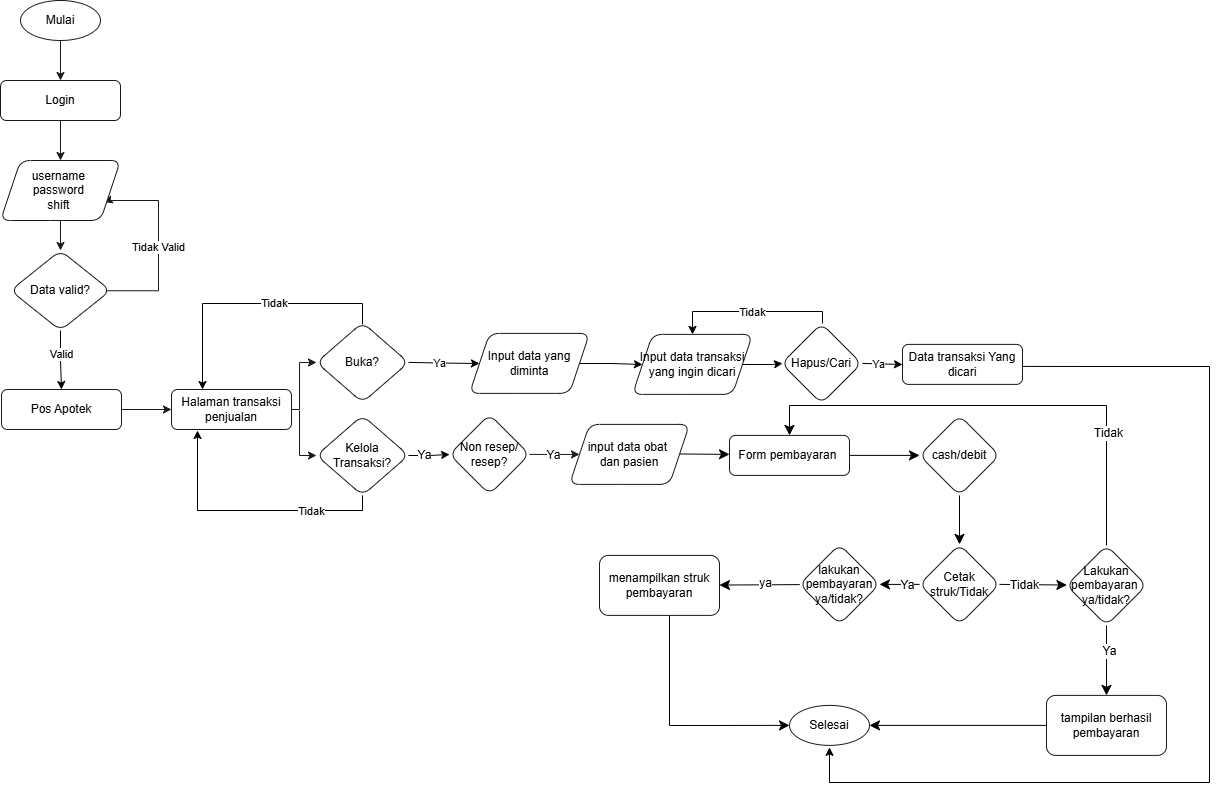

The diagram above was exported from draw.io. Its source (the exported page's mxGraphModel, read from the mxfile embedded in the PNG):
<mxGraphModel dx="3158" dy="2450" grid="1" gridSize="10" guides="1" tooltips="1" connect="1" arrows="1" fold="1" page="1" pageScale="1" pageWidth="850" pageHeight="1100" math="0" shadow="0">
  <root>
    <mxCell id="0" />
    <mxCell id="1" parent="0" />
    <mxCell id="XSTD3uhMQORma1-upmPj-1" value="" style="edgeStyle=orthogonalEdgeStyle;rounded=0;orthogonalLoop=1;jettySize=auto;html=1;strokeColor=#1A1A1A;" edge="1" parent="1" source="XSTD3uhMQORma1-upmPj-2" target="XSTD3uhMQORma1-upmPj-4">
      <mxGeometry relative="1" as="geometry" />
    </mxCell>
    <mxCell id="XSTD3uhMQORma1-upmPj-2" value="Pos Apotek" style="rounded=1;whiteSpace=wrap;html=1;fontSize=12;glass=0;strokeWidth=1;shadow=0;strokeColor=#1A1A1A;" vertex="1" parent="1">
      <mxGeometry x="112" y="-701" width="120" height="40" as="geometry" />
    </mxCell>
    <mxCell id="XSTD3uhMQORma1-upmPj-3" value="" style="edgeStyle=orthogonalEdgeStyle;rounded=0;orthogonalLoop=1;jettySize=auto;html=1;strokeColor=#1A1A1A;entryX=0;entryY=0.5;entryDx=0;entryDy=0;" edge="1" parent="1" source="XSTD3uhMQORma1-upmPj-4" target="XSTD3uhMQORma1-upmPj-48">
      <mxGeometry relative="1" as="geometry">
        <mxPoint x="432" y="-681" as="targetPoint" />
        <Array as="points">
          <mxPoint x="410" y="-681" />
          <mxPoint x="410" y="-728" />
        </Array>
      </mxGeometry>
    </mxCell>
    <mxCell id="XSTD3uhMQORma1-upmPj-4" value="Halaman transaksi penjualan" style="rounded=1;whiteSpace=wrap;html=1;fontSize=12;glass=0;strokeWidth=1;shadow=0;strokeColor=#1A1A1A;" vertex="1" parent="1">
      <mxGeometry x="282" y="-701" width="120" height="40" as="geometry" />
    </mxCell>
    <mxCell id="XSTD3uhMQORma1-upmPj-5" value="" style="edgeStyle=orthogonalEdgeStyle;rounded=0;orthogonalLoop=1;jettySize=auto;html=1;strokeColor=#1A1A1A;exitX=1;exitY=0.5;exitDx=0;exitDy=0;" edge="1" parent="1" source="XSTD3uhMQORma1-upmPj-30">
      <mxGeometry relative="1" as="geometry">
        <mxPoint x="690" y="-636.11" as="targetPoint" />
        <mxPoint x="660.9803921568628" y="-636.0511764705881" as="sourcePoint" />
      </mxGeometry>
    </mxCell>
    <mxCell id="XSTD3uhMQORma1-upmPj-6" value="Ya" style="edgeLabel;html=1;align=center;verticalAlign=middle;resizable=0;points=[];fontSize=12;" connectable="0" vertex="1" parent="XSTD3uhMQORma1-upmPj-5">
      <mxGeometry x="-0.0922" relative="1" as="geometry">
        <mxPoint as="offset" />
      </mxGeometry>
    </mxCell>
    <mxCell id="XSTD3uhMQORma1-upmPj-7" value="" style="edgeStyle=none;curved=1;rounded=0;orthogonalLoop=1;jettySize=auto;html=1;fontSize=12;startSize=8;endSize=8;" edge="1" parent="1">
      <mxGeometry relative="1" as="geometry">
        <mxPoint x="786.7772828507796" y="-636.5618485523387" as="sourcePoint" />
        <mxPoint x="840" y="-636.11" as="targetPoint" />
      </mxGeometry>
    </mxCell>
    <mxCell id="XSTD3uhMQORma1-upmPj-8" value="" style="edgeStyle=orthogonalEdgeStyle;rounded=0;orthogonalLoop=1;jettySize=auto;html=1;strokeColor=#1A1A1A;" edge="1" parent="1" source="XSTD3uhMQORma1-upmPj-9" target="XSTD3uhMQORma1-upmPj-15">
      <mxGeometry relative="1" as="geometry" />
    </mxCell>
    <mxCell id="XSTD3uhMQORma1-upmPj-9" value="Login" style="rounded=1;whiteSpace=wrap;html=1;fontSize=12;glass=0;strokeWidth=1;shadow=0;strokeColor=#1A1A1A;" vertex="1" parent="1">
      <mxGeometry x="111" y="-1010" width="120" height="40" as="geometry" />
    </mxCell>
    <mxCell id="XSTD3uhMQORma1-upmPj-10" style="edgeStyle=orthogonalEdgeStyle;rounded=0;orthogonalLoop=1;jettySize=auto;html=1;exitX=0.962;exitY=0.503;exitDx=0;exitDy=0;exitPerimeter=0;entryX=1;entryY=0.75;entryDx=0;entryDy=0;strokeColor=#1A1A1A;" edge="1" parent="1">
      <mxGeometry relative="1" as="geometry">
        <mxPoint x="214.57384615384626" y="-888.4615384615386" as="targetPoint" />
        <mxPoint x="214.62000000000012" y="-799.76" as="sourcePoint" />
        <Array as="points">
          <mxPoint x="269" y="-800" />
          <mxPoint x="269" y="-890" />
          <mxPoint x="219" y="-890" />
          <mxPoint x="219" y="-889" />
        </Array>
      </mxGeometry>
    </mxCell>
    <mxCell id="XSTD3uhMQORma1-upmPj-11" value="Tidak Valid" style="edgeLabel;html=1;align=center;verticalAlign=middle;resizable=0;points=[];strokeColor=#1A1A1A;" connectable="0" vertex="1" parent="XSTD3uhMQORma1-upmPj-10">
      <mxGeometry x="0.018" y="1" relative="1" as="geometry">
        <mxPoint y="4" as="offset" />
      </mxGeometry>
    </mxCell>
    <mxCell id="XSTD3uhMQORma1-upmPj-12" value="" style="edgeStyle=orthogonalEdgeStyle;rounded=0;orthogonalLoop=1;jettySize=auto;html=1;entryX=0.5;entryY=0;entryDx=0;entryDy=0;strokeColor=#1A1A1A;" edge="1" parent="1" source="XSTD3uhMQORma1-upmPj-13" target="XSTD3uhMQORma1-upmPj-9">
      <mxGeometry relative="1" as="geometry">
        <mxPoint x="171" y="-1010" as="targetPoint" />
      </mxGeometry>
    </mxCell>
    <mxCell id="XSTD3uhMQORma1-upmPj-13" value="Mulai" style="ellipse;whiteSpace=wrap;html=1;strokeColor=#1A1A1A;" vertex="1" parent="1">
      <mxGeometry x="131" y="-1090" width="80" height="40" as="geometry" />
    </mxCell>
    <mxCell id="XSTD3uhMQORma1-upmPj-14" value="" style="edgeStyle=orthogonalEdgeStyle;rounded=0;orthogonalLoop=1;jettySize=auto;html=1;strokeColor=#1A1A1A;" edge="1" parent="1" source="XSTD3uhMQORma1-upmPj-15" target="XSTD3uhMQORma1-upmPj-18">
      <mxGeometry relative="1" as="geometry" />
    </mxCell>
    <mxCell id="XSTD3uhMQORma1-upmPj-15" value="&lt;br&gt;&lt;div&gt;username&amp;nbsp;&lt;div&gt;password&amp;nbsp;&lt;/div&gt;&lt;div&gt;shift&amp;nbsp;&lt;/div&gt;&lt;br&gt;&lt;/div&gt;" style="shape=parallelogram;perimeter=parallelogramPerimeter;whiteSpace=wrap;html=1;fixedSize=1;rounded=1;glass=0;strokeWidth=1;shadow=0;strokeColor=#1A1A1A;" vertex="1" parent="1">
      <mxGeometry x="111" y="-930" width="120" height="60" as="geometry" />
    </mxCell>
    <mxCell id="XSTD3uhMQORma1-upmPj-16" value="" style="edgeStyle=orthogonalEdgeStyle;rounded=0;orthogonalLoop=1;jettySize=auto;html=1;" edge="1" parent="1" source="XSTD3uhMQORma1-upmPj-18" target="XSTD3uhMQORma1-upmPj-2">
      <mxGeometry relative="1" as="geometry" />
    </mxCell>
    <mxCell id="XSTD3uhMQORma1-upmPj-17" value="Valid" style="edgeLabel;html=1;align=center;verticalAlign=middle;resizable=0;points=[];" connectable="0" vertex="1" parent="XSTD3uhMQORma1-upmPj-16">
      <mxGeometry x="-0.2413" relative="1" as="geometry">
        <mxPoint as="offset" />
      </mxGeometry>
    </mxCell>
    <mxCell id="XSTD3uhMQORma1-upmPj-18" value="Data valid?" style="rhombus;whiteSpace=wrap;html=1;rounded=1;glass=0;strokeWidth=1;shadow=0;strokeColor=#1A1A1A;" vertex="1" parent="1">
      <mxGeometry x="121" y="-840" width="100" height="80" as="geometry" />
    </mxCell>
    <mxCell id="XSTD3uhMQORma1-upmPj-19" value="Selesai" style="ellipse;whiteSpace=wrap;html=1;strokeColor=#1A1A1A;" vertex="1" parent="1">
      <mxGeometry x="900" y="-385.11" width="80" height="40" as="geometry" />
    </mxCell>
    <mxCell id="XSTD3uhMQORma1-upmPj-20" value="" style="edgeStyle=none;curved=1;rounded=0;orthogonalLoop=1;jettySize=auto;html=1;fontSize=12;startSize=8;endSize=8;" edge="1" parent="1" source="XSTD3uhMQORma1-upmPj-22" target="XSTD3uhMQORma1-upmPj-24">
      <mxGeometry relative="1" as="geometry" />
    </mxCell>
    <mxCell id="XSTD3uhMQORma1-upmPj-21" value="ya" style="edgeLabel;html=1;align=center;verticalAlign=middle;resizable=0;points=[];fontSize=12;" connectable="0" vertex="1" parent="XSTD3uhMQORma1-upmPj-20">
      <mxGeometry x="-0.0963" y="-3" relative="1" as="geometry">
        <mxPoint as="offset" />
      </mxGeometry>
    </mxCell>
    <mxCell id="XSTD3uhMQORma1-upmPj-22" value="lakukan pembayaran&lt;br&gt;ya/tidak?" style="rhombus;whiteSpace=wrap;html=1;strokeColor=#1A1A1A;rounded=1;glass=0;strokeWidth=1;shadow=0;" vertex="1" parent="1">
      <mxGeometry x="910" y="-546.11" width="80" height="80" as="geometry" />
    </mxCell>
    <mxCell id="XSTD3uhMQORma1-upmPj-23" value="" style="edgeStyle=orthogonalEdgeStyle;rounded=0;orthogonalLoop=1;jettySize=auto;html=1;fontSize=12;startSize=8;endSize=8;entryX=0;entryY=0.5;entryDx=0;entryDy=0;" edge="1" parent="1" source="XSTD3uhMQORma1-upmPj-24" target="XSTD3uhMQORma1-upmPj-19">
      <mxGeometry relative="1" as="geometry">
        <mxPoint x="770" y="-345.11" as="targetPoint" />
        <Array as="points">
          <mxPoint x="780" y="-365.11" />
        </Array>
      </mxGeometry>
    </mxCell>
    <mxCell id="XSTD3uhMQORma1-upmPj-24" value="menampilkan struk pembayaran" style="whiteSpace=wrap;html=1;strokeColor=#1A1A1A;rounded=1;glass=0;strokeWidth=1;shadow=0;" vertex="1" parent="1">
      <mxGeometry x="710" y="-535.11" width="120" height="60" as="geometry" />
    </mxCell>
    <mxCell id="XSTD3uhMQORma1-upmPj-25" value="" style="edgeStyle=none;curved=1;rounded=0;orthogonalLoop=1;jettySize=auto;html=1;fontSize=12;startSize=8;endSize=8;" edge="1" parent="1" source="XSTD3uhMQORma1-upmPj-29" target="XSTD3uhMQORma1-upmPj-35">
      <mxGeometry relative="1" as="geometry" />
    </mxCell>
    <mxCell id="XSTD3uhMQORma1-upmPj-26" value="Ya" style="edgeLabel;html=1;align=center;verticalAlign=middle;resizable=0;points=[];fontSize=12;" connectable="0" vertex="1" parent="XSTD3uhMQORma1-upmPj-25">
      <mxGeometry x="-0.2667" y="2" relative="1" as="geometry">
        <mxPoint as="offset" />
      </mxGeometry>
    </mxCell>
    <mxCell id="XSTD3uhMQORma1-upmPj-27" value="" style="edgeStyle=orthogonalEdgeStyle;rounded=0;orthogonalLoop=1;jettySize=auto;html=1;fontSize=12;startSize=8;endSize=8;entryX=0.5;entryY=0;entryDx=0;entryDy=0;exitX=0.5;exitY=0;exitDx=0;exitDy=0;" edge="1" parent="1" source="XSTD3uhMQORma1-upmPj-29" target="XSTD3uhMQORma1-upmPj-33">
      <mxGeometry relative="1" as="geometry">
        <mxPoint x="1330" y="-505.11" as="targetPoint" />
        <Array as="points">
          <mxPoint x="1217" y="-685" />
          <mxPoint x="900" y="-685" />
        </Array>
      </mxGeometry>
    </mxCell>
    <mxCell id="XSTD3uhMQORma1-upmPj-28" value="Tidak" style="edgeLabel;html=1;align=center;verticalAlign=middle;resizable=0;points=[];fontSize=12;" connectable="0" vertex="1" parent="XSTD3uhMQORma1-upmPj-27">
      <mxGeometry x="-0.4833" y="-1" relative="1" as="geometry">
        <mxPoint y="12" as="offset" />
      </mxGeometry>
    </mxCell>
    <mxCell id="XSTD3uhMQORma1-upmPj-29" value="Lakukan pembayaran&amp;nbsp;&lt;div&gt;ya/tidak?&lt;/div&gt;" style="rhombus;whiteSpace=wrap;html=1;rounded=1;glass=0;strokeWidth=1;shadow=0;strokeColor=#1A1A1A;" vertex="1" parent="1">
      <mxGeometry x="1177" y="-545.11" width="80" height="80" as="geometry" />
    </mxCell>
    <mxCell id="XSTD3uhMQORma1-upmPj-30" value="Non resep/&lt;div&gt;resep?&lt;/div&gt;" style="rhombus;whiteSpace=wrap;html=1;rounded=1;glass=0;strokeWidth=1;shadow=0;strokeColor=#1A1A1A;" vertex="1" parent="1">
      <mxGeometry x="560" y="-676.11" width="80" height="80" as="geometry" />
    </mxCell>
    <mxCell id="XSTD3uhMQORma1-upmPj-31" value="&lt;div&gt;input data obat&amp;nbsp;&lt;/div&gt;&lt;div&gt;dan pasien&lt;/div&gt;" style="shape=parallelogram;perimeter=parallelogramPerimeter;whiteSpace=wrap;html=1;fixedSize=1;rounded=1;glass=0;strokeWidth=1;shadow=0;strokeColor=#1A1A1A;" vertex="1" parent="1">
      <mxGeometry x="680" y="-666.11" width="120" height="60" as="geometry" />
    </mxCell>
    <mxCell id="XSTD3uhMQORma1-upmPj-32" value="" style="edgeStyle=none;curved=1;rounded=0;orthogonalLoop=1;jettySize=auto;html=1;fontSize=12;startSize=8;endSize=8;" edge="1" parent="1" source="XSTD3uhMQORma1-upmPj-33" target="XSTD3uhMQORma1-upmPj-37">
      <mxGeometry relative="1" as="geometry" />
    </mxCell>
    <mxCell id="XSTD3uhMQORma1-upmPj-33" value="Form pembayaran&amp;nbsp;" style="rounded=1;whiteSpace=wrap;html=1;fontSize=12;glass=0;strokeWidth=1;shadow=0;strokeColor=#1A1A1A;" vertex="1" parent="1">
      <mxGeometry x="840" y="-655.11" width="120" height="40" as="geometry" />
    </mxCell>
    <mxCell id="XSTD3uhMQORma1-upmPj-34" value="" style="edgeStyle=none;curved=1;rounded=0;orthogonalLoop=1;jettySize=auto;html=1;fontSize=12;startSize=8;endSize=8;" edge="1" parent="1" source="XSTD3uhMQORma1-upmPj-35" target="XSTD3uhMQORma1-upmPj-19">
      <mxGeometry relative="1" as="geometry" />
    </mxCell>
    <mxCell id="XSTD3uhMQORma1-upmPj-35" value="tampilan berhasil pembayaran" style="whiteSpace=wrap;html=1;strokeColor=#1A1A1A;rounded=1;glass=0;strokeWidth=1;shadow=0;" vertex="1" parent="1">
      <mxGeometry x="1157" y="-395.11" width="120" height="60" as="geometry" />
    </mxCell>
    <mxCell id="XSTD3uhMQORma1-upmPj-36" value="" style="edgeStyle=none;curved=1;rounded=0;orthogonalLoop=1;jettySize=auto;html=1;fontSize=12;startSize=8;endSize=8;" edge="1" parent="1" source="XSTD3uhMQORma1-upmPj-37" target="XSTD3uhMQORma1-upmPj-42">
      <mxGeometry relative="1" as="geometry" />
    </mxCell>
    <mxCell id="XSTD3uhMQORma1-upmPj-37" value="cash/debit" style="rhombus;whiteSpace=wrap;html=1;strokeColor=#1A1A1A;rounded=1;glass=0;strokeWidth=1;shadow=0;" vertex="1" parent="1">
      <mxGeometry x="1030" y="-675.11" width="80" height="80" as="geometry" />
    </mxCell>
    <mxCell id="XSTD3uhMQORma1-upmPj-38" value="" style="edgeStyle=none;curved=1;rounded=0;orthogonalLoop=1;jettySize=auto;html=1;fontSize=12;startSize=8;endSize=8;" edge="1" parent="1" source="XSTD3uhMQORma1-upmPj-42" target="XSTD3uhMQORma1-upmPj-22">
      <mxGeometry relative="1" as="geometry" />
    </mxCell>
    <mxCell id="XSTD3uhMQORma1-upmPj-39" value="Ya" style="edgeLabel;html=1;align=center;verticalAlign=middle;resizable=0;points=[];fontSize=12;" connectable="0" vertex="1" parent="XSTD3uhMQORma1-upmPj-38">
      <mxGeometry x="0.0445" y="-5" relative="1" as="geometry">
        <mxPoint x="7" y="5" as="offset" />
      </mxGeometry>
    </mxCell>
    <mxCell id="XSTD3uhMQORma1-upmPj-40" value="" style="edgeStyle=none;curved=1;rounded=0;orthogonalLoop=1;jettySize=auto;html=1;fontSize=12;startSize=8;endSize=8;exitX=1;exitY=0.5;exitDx=0;exitDy=0;" edge="1" parent="1" source="XSTD3uhMQORma1-upmPj-42" target="XSTD3uhMQORma1-upmPj-29">
      <mxGeometry relative="1" as="geometry">
        <mxPoint x="1140" y="-506" as="sourcePoint" />
      </mxGeometry>
    </mxCell>
    <mxCell id="XSTD3uhMQORma1-upmPj-41" value="Tidak" style="edgeLabel;html=1;align=center;verticalAlign=middle;resizable=0;points=[];fontSize=12;" connectable="0" vertex="1" parent="XSTD3uhMQORma1-upmPj-40">
      <mxGeometry x="-0.4154" y="2" relative="1" as="geometry">
        <mxPoint x="4" y="2" as="offset" />
      </mxGeometry>
    </mxCell>
    <mxCell id="XSTD3uhMQORma1-upmPj-42" value="Cetak struk/Tidak" style="rhombus;whiteSpace=wrap;html=1;rounded=1;glass=0;strokeWidth=1;shadow=0;strokeColor=#1A1A1A;" vertex="1" parent="1">
      <mxGeometry x="1030" y="-546.11" width="80" height="80" as="geometry" />
    </mxCell>
    <mxCell id="XSTD3uhMQORma1-upmPj-43" value="" style="edgeStyle=orthogonalEdgeStyle;rounded=0;orthogonalLoop=1;jettySize=auto;html=1;exitX=0.5;exitY=1;exitDx=0;exitDy=0;" edge="1" parent="1" source="XSTD3uhMQORma1-upmPj-47">
      <mxGeometry relative="1" as="geometry">
        <mxPoint x="308" y="-660" as="targetPoint" />
        <Array as="points">
          <mxPoint x="473" y="-580" />
          <mxPoint x="308" y="-580" />
        </Array>
        <mxPoint x="470" y="-590" as="sourcePoint" />
      </mxGeometry>
    </mxCell>
    <mxCell id="XSTD3uhMQORma1-upmPj-44" value="Tidak" style="edgeLabel;html=1;align=center;verticalAlign=middle;resizable=0;points=[];" connectable="0" vertex="1" parent="XSTD3uhMQORma1-upmPj-43">
      <mxGeometry x="-0.2142" y="-1" relative="1" as="geometry">
        <mxPoint x="35" y="1" as="offset" />
      </mxGeometry>
    </mxCell>
    <mxCell id="XSTD3uhMQORma1-upmPj-45" value="" style="edgeStyle=orthogonalEdgeStyle;rounded=0;orthogonalLoop=1;jettySize=auto;html=1;" edge="1" parent="1" source="XSTD3uhMQORma1-upmPj-47" target="XSTD3uhMQORma1-upmPj-30">
      <mxGeometry relative="1" as="geometry" />
    </mxCell>
    <mxCell id="XSTD3uhMQORma1-upmPj-46" value="Ya" style="edgeLabel;html=1;align=center;verticalAlign=middle;resizable=0;points=[];fontSize=12;" connectable="0" vertex="1" parent="XSTD3uhMQORma1-upmPj-45">
      <mxGeometry x="-0.232" y="1" relative="1" as="geometry">
        <mxPoint as="offset" />
      </mxGeometry>
    </mxCell>
    <mxCell id="XSTD3uhMQORma1-upmPj-47" value="Kelola Transaksi?" style="rhombus;whiteSpace=wrap;html=1;rounded=1;glass=0;strokeWidth=1;shadow=0;strokeColor=#1A1A1A;" vertex="1" parent="1">
      <mxGeometry x="427" y="-675.11" width="92" height="80" as="geometry" />
    </mxCell>
    <mxCell id="XSTD3uhMQORma1-upmPj-48" value="Buka?" style="rhombus;whiteSpace=wrap;html=1;rounded=1;glass=0;strokeWidth=1;shadow=0;strokeColor=#1A1A1A;" vertex="1" parent="1">
      <mxGeometry x="427" y="-768" width="92" height="80" as="geometry" />
    </mxCell>
    <mxCell id="XSTD3uhMQORma1-upmPj-49" value="" style="edgeStyle=orthogonalEdgeStyle;rounded=0;orthogonalLoop=1;jettySize=auto;html=1;exitX=0.5;exitY=0;exitDx=0;exitDy=0;entryX=0.25;entryY=0;entryDx=0;entryDy=0;" edge="1" parent="1" target="XSTD3uhMQORma1-upmPj-4">
      <mxGeometry relative="1" as="geometry">
        <mxPoint x="313" y="-725" as="targetPoint" />
        <Array as="points">
          <mxPoint x="473" y="-787" />
          <mxPoint x="313" y="-787" />
          <mxPoint x="313" y="-701" />
        </Array>
        <mxPoint x="473" y="-766" as="sourcePoint" />
      </mxGeometry>
    </mxCell>
    <mxCell id="XSTD3uhMQORma1-upmPj-50" value="Tidak" style="edgeLabel;html=1;align=center;verticalAlign=middle;resizable=0;points=[];" connectable="0" vertex="1" parent="XSTD3uhMQORma1-upmPj-49">
      <mxGeometry x="-0.2142" y="-1" relative="1" as="geometry">
        <mxPoint x="-5" as="offset" />
      </mxGeometry>
    </mxCell>
    <mxCell id="XSTD3uhMQORma1-upmPj-51" value="" style="edgeStyle=orthogonalEdgeStyle;rounded=0;orthogonalLoop=1;jettySize=auto;html=1;" edge="1" parent="1" target="XSTD3uhMQORma1-upmPj-54">
      <mxGeometry relative="1" as="geometry">
        <mxPoint x="519" y="-728.11" as="sourcePoint" />
      </mxGeometry>
    </mxCell>
    <mxCell id="XSTD3uhMQORma1-upmPj-52" value="Ya" style="edgeLabel;html=1;align=center;verticalAlign=middle;resizable=0;points=[];" connectable="0" vertex="1" parent="XSTD3uhMQORma1-upmPj-51">
      <mxGeometry x="-0.1922" y="-1" relative="1" as="geometry">
        <mxPoint as="offset" />
      </mxGeometry>
    </mxCell>
    <mxCell id="XSTD3uhMQORma1-upmPj-53" value="" style="edgeStyle=orthogonalEdgeStyle;rounded=0;orthogonalLoop=1;jettySize=auto;html=1;" edge="1" parent="1" source="XSTD3uhMQORma1-upmPj-54" target="XSTD3uhMQORma1-upmPj-56">
      <mxGeometry relative="1" as="geometry" />
    </mxCell>
    <mxCell id="XSTD3uhMQORma1-upmPj-54" value="Input data yang diminta" style="shape=parallelogram;perimeter=parallelogramPerimeter;whiteSpace=wrap;html=1;fixedSize=1;rounded=1;glass=0;strokeWidth=1;shadow=0;strokeColor=#1A1A1A;" vertex="1" parent="1">
      <mxGeometry x="580" y="-757.11" width="120" height="60" as="geometry" />
    </mxCell>
    <mxCell id="XSTD3uhMQORma1-upmPj-55" value="" style="edgeStyle=orthogonalEdgeStyle;rounded=0;orthogonalLoop=1;jettySize=auto;html=1;" edge="1" parent="1" source="XSTD3uhMQORma1-upmPj-56">
      <mxGeometry relative="1" as="geometry">
        <mxPoint x="893" y="-727.11" as="targetPoint" />
      </mxGeometry>
    </mxCell>
    <mxCell id="XSTD3uhMQORma1-upmPj-56" value="Input data transaksi yang ingin dicari" style="shape=parallelogram;perimeter=parallelogramPerimeter;whiteSpace=wrap;html=1;fixedSize=1;rounded=1;glass=0;strokeWidth=1;shadow=0;strokeColor=#1A1A1A;" vertex="1" parent="1">
      <mxGeometry x="743" y="-756.11" width="120" height="60" as="geometry" />
    </mxCell>
    <mxCell id="XSTD3uhMQORma1-upmPj-57" value="" style="edgeStyle=orthogonalEdgeStyle;rounded=0;orthogonalLoop=1;jettySize=auto;html=1;" edge="1" parent="1" target="XSTD3uhMQORma1-upmPj-62">
      <mxGeometry relative="1" as="geometry">
        <mxPoint x="973" y="-727.11" as="sourcePoint" />
      </mxGeometry>
    </mxCell>
    <mxCell id="XSTD3uhMQORma1-upmPj-58" value="Ya" style="edgeLabel;html=1;align=center;verticalAlign=middle;resizable=0;points=[];" connectable="0" vertex="1" parent="XSTD3uhMQORma1-upmPj-57">
      <mxGeometry x="-0.25" y="1" relative="1" as="geometry">
        <mxPoint as="offset" />
      </mxGeometry>
    </mxCell>
    <mxCell id="XSTD3uhMQORma1-upmPj-59" value="" style="edgeStyle=orthogonalEdgeStyle;rounded=0;orthogonalLoop=1;jettySize=auto;html=1;entryX=0.5;entryY=0;entryDx=0;entryDy=0;exitX=0.5;exitY=0;exitDx=0;exitDy=0;" edge="1" parent="1" target="XSTD3uhMQORma1-upmPj-56">
      <mxGeometry relative="1" as="geometry">
        <mxPoint x="933" y="-767.11" as="sourcePoint" />
        <mxPoint x="943" y="-850.11" as="targetPoint" />
        <Array as="points">
          <mxPoint x="933" y="-779.11" />
          <mxPoint x="803" y="-779.11" />
        </Array>
      </mxGeometry>
    </mxCell>
    <mxCell id="XSTD3uhMQORma1-upmPj-60" value="Tidak" style="edgeLabel;html=1;align=center;verticalAlign=middle;resizable=0;points=[];" connectable="0" vertex="1" parent="XSTD3uhMQORma1-upmPj-59">
      <mxGeometry x="-0.0664" y="3" relative="1" as="geometry">
        <mxPoint x="-6" y="-3" as="offset" />
      </mxGeometry>
    </mxCell>
    <mxCell id="XSTD3uhMQORma1-upmPj-61" value="" style="edgeStyle=orthogonalEdgeStyle;rounded=0;orthogonalLoop=1;jettySize=auto;html=1;entryX=0.5;entryY=1;entryDx=0;entryDy=0;" edge="1" parent="1">
      <mxGeometry relative="1" as="geometry">
        <mxPoint x="1133" y="-724.0588235294117" as="sourcePoint" />
        <mxPoint x="940" y="-343.1099999999999" as="targetPoint" />
        <Array as="points">
          <mxPoint x="1320" y="-724" />
          <mxPoint x="1320" y="-308" />
          <mxPoint x="940" y="-308" />
        </Array>
      </mxGeometry>
    </mxCell>
    <mxCell id="XSTD3uhMQORma1-upmPj-62" value="Data transaksi Yang dicari" style="rounded=1;whiteSpace=wrap;html=1;fontSize=12;glass=0;strokeWidth=1;shadow=0;strokeColor=#1A1A1A;" vertex="1" parent="1">
      <mxGeometry x="1013" y="-746.11" width="120" height="40" as="geometry" />
    </mxCell>
    <mxCell id="XSTD3uhMQORma1-upmPj-63" value="Hapus/Cari" style="rhombus;whiteSpace=wrap;html=1;rounded=1;glass=0;strokeWidth=1;shadow=0;strokeColor=#1A1A1A;" vertex="1" parent="1">
      <mxGeometry x="892" y="-767" width="80" height="80" as="geometry" />
    </mxCell>
    <mxCell id="XSTD3uhMQORma1-upmPj-64" value="" style="edgeStyle=orthogonalEdgeStyle;rounded=0;orthogonalLoop=1;jettySize=auto;html=1;strokeColor=#1A1A1A;entryX=0;entryY=0.5;entryDx=0;entryDy=0;" edge="1" parent="1" target="XSTD3uhMQORma1-upmPj-47">
      <mxGeometry relative="1" as="geometry">
        <mxPoint x="437" y="-718" as="targetPoint" />
        <mxPoint x="410" y="-680" as="sourcePoint" />
        <Array as="points">
          <mxPoint x="410" y="-635" />
          <mxPoint x="427" y="-635" />
        </Array>
      </mxGeometry>
    </mxCell>
  </root>
</mxGraphModel>